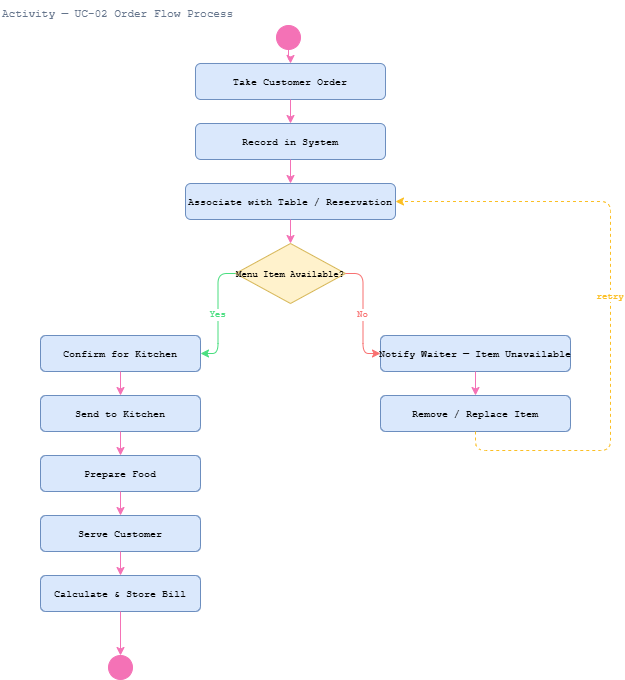

The diagram above was exported from draw.io. Its source (the exported page's mxGraphModel, read from the mxfile embedded in the PNG):
<mxGraphModel dx="1152" dy="664" grid="1" gridSize="10" guides="1" tooltips="1" connect="1" arrows="1" fold="1" page="1" pageScale="1" pageWidth="827" pageHeight="1169" math="0" shadow="0">
  <root>
    <mxCell id="0" />
    <mxCell id="1" parent="0" />
    <mxCell id="TssJeS9RnN6PQFtRHstD-1" parent="1" style="text;strokeColor=none;fillColor=none;fontFamily=Courier New;fontSize=11;fontColor=#64748b;" value="Activity — UC-02 Order Flow Process" vertex="1">
      <mxGeometry height="20" width="500" x="100" y="20" as="geometry" />
    </mxCell>
    <mxCell id="TssJeS9RnN6PQFtRHstD-2" parent="1" style="ellipse;aspect=fixed;fillColor=#f472b6;strokeColor=#f472b6;" value="" vertex="1">
      <mxGeometry height="24" width="24" x="376" y="45" as="geometry" />
    </mxCell>
    <mxCell id="TssJeS9RnN6PQFtRHstD-3" parent="1" style="rounded=1;fillColor=#dae8fc;strokeColor=#6c8ebf;fontFamily=Courier New;fontSize=10;" value="Take Customer Order" vertex="1">
      <mxGeometry height="36" width="190" x="295" y="83" as="geometry" />
    </mxCell>
    <mxCell id="TssJeS9RnN6PQFtRHstD-4" parent="1" style="rounded=1;fillColor=#dae8fc;strokeColor=#6c8ebf;fontFamily=Courier New;fontSize=10;" value="Record in System" vertex="1">
      <mxGeometry height="36" width="190" x="295" y="143" as="geometry" />
    </mxCell>
    <mxCell id="TssJeS9RnN6PQFtRHstD-5" parent="1" style="rounded=1;fillColor=#dae8fc;strokeColor=#6c8ebf;fontFamily=Courier New;fontSize=10;" value="Associate with Table / Reservation" vertex="1">
      <mxGeometry height="36" width="210" x="285" y="203" as="geometry" />
    </mxCell>
    <mxCell id="TssJeS9RnN6PQFtRHstD-6" parent="1" style="rhombus;fillColor=#fff2cc;strokeColor=#d6b656;fontFamily=Courier New;fontSize=9;" value="Menu Item Available?" vertex="1">
      <mxGeometry height="60" width="110" x="335" y="263" as="geometry" />
    </mxCell>
    <mxCell id="TssJeS9RnN6PQFtRHstD-7" parent="1" style="rounded=1;fillColor=#dae8fc;strokeColor=#6c8ebf;fontFamily=Courier New;fontSize=10;" value="Confirm for Kitchen" vertex="1">
      <mxGeometry height="36" width="160" x="140" y="355" as="geometry" />
    </mxCell>
    <mxCell id="TssJeS9RnN6PQFtRHstD-8" parent="1" style="rounded=1;fillColor=#dae8fc;strokeColor=#6c8ebf;fontFamily=Courier New;fontSize=10;" value="Send to Kitchen" vertex="1">
      <mxGeometry height="36" width="160" x="140" y="415" as="geometry" />
    </mxCell>
    <mxCell id="TssJeS9RnN6PQFtRHstD-9" parent="1" style="rounded=1;fillColor=#dae8fc;strokeColor=#6c8ebf;fontFamily=Courier New;fontSize=10;" value="Prepare Food" vertex="1">
      <mxGeometry height="36" width="160" x="140" y="475" as="geometry" />
    </mxCell>
    <mxCell id="TssJeS9RnN6PQFtRHstD-10" parent="1" style="rounded=1;fillColor=#dae8fc;strokeColor=#6c8ebf;fontFamily=Courier New;fontSize=10;" value="Serve Customer" vertex="1">
      <mxGeometry height="36" width="160" x="140" y="535" as="geometry" />
    </mxCell>
    <mxCell id="TssJeS9RnN6PQFtRHstD-11" parent="1" style="rounded=1;fillColor=#dae8fc;strokeColor=#6c8ebf;fontFamily=Courier New;fontSize=10;" value="Calculate &amp; Store Bill" vertex="1">
      <mxGeometry height="36" width="160" x="140" y="595" as="geometry" />
    </mxCell>
    <mxCell id="TssJeS9RnN6PQFtRHstD-12" parent="1" style="rounded=1;fillColor=#dae8fc;strokeColor=#6c8ebf;fontFamily=Courier New;fontSize=10;" value="Notify Waiter — Item Unavailable" vertex="1">
      <mxGeometry height="36" width="190" x="480" y="355" as="geometry" />
    </mxCell>
    <mxCell id="TssJeS9RnN6PQFtRHstD-13" parent="1" style="rounded=1;fillColor=#dae8fc;strokeColor=#6c8ebf;fontFamily=Courier New;fontSize=10;" value="Remove / Replace Item" vertex="1">
      <mxGeometry height="36" width="190" x="480" y="415" as="geometry" />
    </mxCell>
    <mxCell id="TssJeS9RnN6PQFtRHstD-14" parent="1" style="ellipse;aspect=fixed;fillColor=#f472b6;strokeColor=#f472b6;" value="" vertex="1">
      <mxGeometry height="24" width="24" x="208" y="675" as="geometry" />
    </mxCell>
    <mxCell id="TssJeS9RnN6PQFtRHstD-15" edge="1" parent="1" source="TssJeS9RnN6PQFtRHstD-2" style="edgeStyle=orthogonalEdgeStyle;strokeColor=#f472b6;" target="TssJeS9RnN6PQFtRHstD-3">
      <mxGeometry relative="1" as="geometry" />
    </mxCell>
    <mxCell id="TssJeS9RnN6PQFtRHstD-16" edge="1" parent="1" source="TssJeS9RnN6PQFtRHstD-3" style="edgeStyle=orthogonalEdgeStyle;strokeColor=#f472b6;" target="TssJeS9RnN6PQFtRHstD-4">
      <mxGeometry relative="1" as="geometry" />
    </mxCell>
    <mxCell id="TssJeS9RnN6PQFtRHstD-17" edge="1" parent="1" source="TssJeS9RnN6PQFtRHstD-4" style="edgeStyle=orthogonalEdgeStyle;strokeColor=#f472b6;" target="TssJeS9RnN6PQFtRHstD-5">
      <mxGeometry relative="1" as="geometry" />
    </mxCell>
    <mxCell id="TssJeS9RnN6PQFtRHstD-18" edge="1" parent="1" source="TssJeS9RnN6PQFtRHstD-5" style="edgeStyle=orthogonalEdgeStyle;strokeColor=#f472b6;" target="TssJeS9RnN6PQFtRHstD-6">
      <mxGeometry relative="1" as="geometry" />
    </mxCell>
    <mxCell id="TssJeS9RnN6PQFtRHstD-19" edge="1" parent="1" source="TssJeS9RnN6PQFtRHstD-6" style="edgeStyle=orthogonalEdgeStyle;strokeColor=#4ade80;fontColor=#4ade80;fontFamily=Courier New;fontSize=9;exitX=0;exitY=0.5;entryX=1;entryY=0.5;" target="TssJeS9RnN6PQFtRHstD-7" value="Yes">
      <mxGeometry relative="1" as="geometry" />
    </mxCell>
    <mxCell id="TssJeS9RnN6PQFtRHstD-20" edge="1" parent="1" source="TssJeS9RnN6PQFtRHstD-6" style="edgeStyle=orthogonalEdgeStyle;strokeColor=#f87171;fontColor=#f87171;fontFamily=Courier New;fontSize=9;exitX=1;exitY=0.5;entryX=0;entryY=0.5;" target="TssJeS9RnN6PQFtRHstD-12" value="No">
      <mxGeometry relative="1" as="geometry" />
    </mxCell>
    <mxCell id="TssJeS9RnN6PQFtRHstD-21" edge="1" parent="1" source="TssJeS9RnN6PQFtRHstD-7" style="edgeStyle=orthogonalEdgeStyle;strokeColor=#f472b6;" target="TssJeS9RnN6PQFtRHstD-8">
      <mxGeometry relative="1" as="geometry" />
    </mxCell>
    <mxCell id="TssJeS9RnN6PQFtRHstD-22" edge="1" parent="1" source="TssJeS9RnN6PQFtRHstD-8" style="edgeStyle=orthogonalEdgeStyle;strokeColor=#f472b6;" target="TssJeS9RnN6PQFtRHstD-9">
      <mxGeometry relative="1" as="geometry" />
    </mxCell>
    <mxCell id="TssJeS9RnN6PQFtRHstD-23" edge="1" parent="1" source="TssJeS9RnN6PQFtRHstD-9" style="edgeStyle=orthogonalEdgeStyle;strokeColor=#f472b6;" target="TssJeS9RnN6PQFtRHstD-10">
      <mxGeometry relative="1" as="geometry" />
    </mxCell>
    <mxCell id="TssJeS9RnN6PQFtRHstD-24" edge="1" parent="1" source="TssJeS9RnN6PQFtRHstD-10" style="edgeStyle=orthogonalEdgeStyle;strokeColor=#f472b6;" target="TssJeS9RnN6PQFtRHstD-11">
      <mxGeometry relative="1" as="geometry" />
    </mxCell>
    <mxCell id="TssJeS9RnN6PQFtRHstD-25" edge="1" parent="1" source="TssJeS9RnN6PQFtRHstD-11" style="edgeStyle=orthogonalEdgeStyle;strokeColor=#f472b6;" target="TssJeS9RnN6PQFtRHstD-14">
      <mxGeometry relative="1" as="geometry" />
    </mxCell>
    <mxCell id="TssJeS9RnN6PQFtRHstD-26" edge="1" parent="1" source="TssJeS9RnN6PQFtRHstD-12" style="edgeStyle=orthogonalEdgeStyle;strokeColor=#f472b6;" target="TssJeS9RnN6PQFtRHstD-13">
      <mxGeometry relative="1" as="geometry" />
    </mxCell>
    <mxCell id="TssJeS9RnN6PQFtRHstD-27" edge="1" parent="1" source="TssJeS9RnN6PQFtRHstD-13" style="edgeStyle=orthogonalEdgeStyle;strokeColor=#fbbf24;fontColor=#fbbf24;fontFamily=Courier New;fontSize=9;dashed=1;exitX=0.5;exitY=1;entryX=1;entryY=0.5;" target="TssJeS9RnN6PQFtRHstD-5" value="retry">
      <mxGeometry relative="1" as="geometry">
        <Array as="points">
          <mxPoint x="575" y="470" />
          <mxPoint x="710" y="470" />
          <mxPoint x="710" y="221" />
          <mxPoint x="495" y="221" />
        </Array>
      </mxGeometry>
    </mxCell>
  </root>
</mxGraphModel>